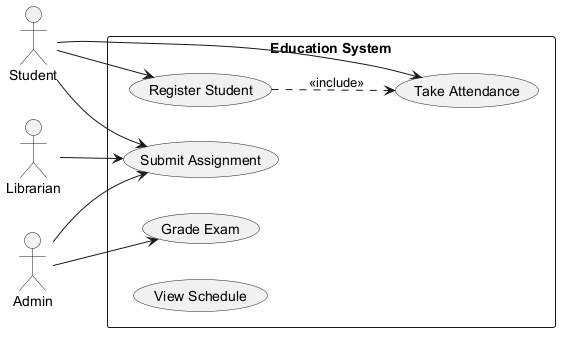

The diagram above was rendered by PlantUML. Its source (embedded in the PNG):
@startuml

left to right direction
actor "Student" as S
actor "Librarian" as L
actor "Admin" as A
rectangle "Education System" {
  usecase "Register Student" as UC_RegisterStudent
  usecase "Grade Exam" as UC_GradeExam
  usecase "Submit Assignment" as UC_SubmitAssignment
  usecase "View Schedule" as UC_ViewSchedule
  usecase "Take Attendance" as UC_TakeAttendance
}
S --> UC_TakeAttendance
S --> UC_SubmitAssignment
S --> UC_RegisterStudent
L --> UC_SubmitAssignment
A --> UC_GradeExam
A --> UC_SubmitAssignment
UC_RegisterStudent ..> UC_TakeAttendance : <<include>>
@enduml